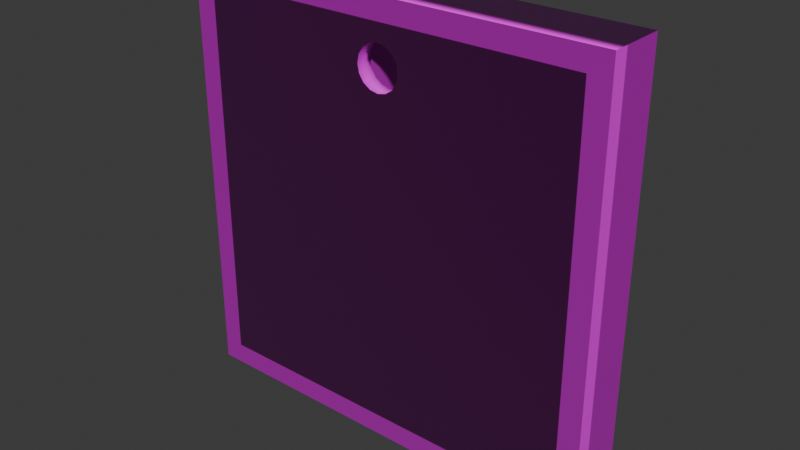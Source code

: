 # Source: Tablet1.blend  (saved by Blender 4.4.32; exported with 4.5.12 LTS)
import bpy
from mathutils import Matrix  # noqa: F401  (used for matrix-valued properties, if any)

bpy.ops.wm.read_factory_settings(use_empty=True)
scene = bpy.context.scene
scene.name = 'Scene'

# ---- collections
col_collection = bpy.data.collections.new('Collection'); scene.collection.children.link(col_collection)

# ---- images (referenced by path relative to the original .blend; pixels are not part of the script)
import os
ASSET_DIR = os.environ.get("B2B_ASSET_DIR", "")  # directory of the original .blend (textures are referenced by path, not embedded)
HERE = os.path.dirname(os.path.abspath(__file__))  # packed textures are extracted next to this script under _unpacked/

def load_image(name, relpath, width, height, colorspace="sRGB"):
    """Load a texture the original file referenced (path relative to the .blend, or extracted next to this script)."""
    p = next((c for c in (os.path.join(HERE, relpath), os.path.join(ASSET_DIR, relpath)) if relpath and os.path.exists(c)), "")
    if p:
        img = bpy.data.images.load(p, check_existing=True)
        img.name = name
    else:  # same state as the original file: an image datablock whose file is absent (Cycles renders it pink)
        img = bpy.data.images.new(name, width, height)
        img.source = "FILE"
        img.filepath = "//" + (relpath or name)
    img.colorspace_settings.name = colorspace
    return img
img_wood01_height_jpg = load_image('wood01_height.jpg', 'Textures/wood01_height.jpg', 1024, 1024, 'Non-Color')
img_wood01_diffuse_jpg = load_image('wood01_diffuse.jpg', 'Textures/wood01_diffuse.jpg', 1024, 1024, 'sRGB')
img_wood01_glossiness_jpg = load_image('wood01_glossiness.jpg', 'Textures/wood01_glossiness.jpg', 1024, 1024, 'Non-Color')
img_wood01_normal_jpg = load_image('wood01_normal.jpg', 'Textures/wood01_normal.jpg', 1024, 1024, 'Non-Color')

# ---- materials (node trees are filled in below, after node groups)
mat_dark_wood = bpy.data.materials.new('Dark wood')
mat_dark_wood.displacement_method = 'BOTH'

# ---- material node trees
mat_dark_wood.use_nodes = True; mat_dark_wood.node_tree.nodes.clear()
_N = mat_dark_wood.node_tree.nodes; _L = mat_dark_wood.node_tree.links
n0 = _N.new('ShaderNodeBsdfPrincipled'); n0.name = 'Principled BSDF'; n0.location = (803, 338)
n1 = _N.new('ShaderNodeOutputMaterial'); n1.name = 'Material Output'; n1.location = (1093, 338)
n2 = _N.new('ShaderNodeTexImage'); n2.name = 'Image Texture'; n2.location = (85, -600)
n2.label = 'Displacement'
n2.image = img_wood01_height_jpg
n3 = _N.new('ShaderNodeDisplacement'); n3.name = 'Displacement'; n3.location = (903, -362)
n4 = _N.new('ShaderNodeTexImage'); n4.name = 'Image Texture.001'; n4.location = (85, -40)
n4.label = 'Base Color'
n4.image = img_wood01_diffuse_jpg
n5 = _N.new('ShaderNodeTexImage'); n5.name = 'Image Texture.002'; n5.location = (85, -320)
n5.label = 'Roughness'
n5.image = img_wood01_glossiness_jpg
n6 = _N.new('ShaderNodeInvert'); n6.name = 'Invert Color'; n6.location = (553, 258)
n7 = _N.new('ShaderNodeTexImage'); n7.name = 'Image Texture.003'; n7.location = (85, -880)
n7.label = 'Normal'
n7.image = img_wood01_normal_jpg
n8 = _N.new('ShaderNodeNormalMap'); n8.name = 'Normal Map'; n8.location = (546, -516)
n9 = _N.new('ShaderNodeMapping'); n9.name = 'Mapping'; n9.location = (230, -40)
n10 = _N.new('NodeReroute'); n10.name = 'Reroute'; n10.location = (35, -596)
n10.width = 20
n10.socket_idname = 'NodeSocketVector'
n11 = _N.new('ShaderNodeTexCoord'); n11.name = 'Texture Coordinate'; n11.location = (30, -40)
n12 = _N.new('NodeFrame'); n12.name = 'Frame'; n12.location = (-1270, 340)
n12.label = 'Mapping'
n12.width = 400
n13 = _N.new('NodeFrame'); n13.name = 'Frame.001'; n13.location = (-625, 540)
n13.label = 'Textures'
n13.width = 355
n14 = _N.new('ShaderNodeSeparateXYZ'); n14.name = 'Separate XYZ'; n14.location = (30, -54)
n15 = _N.new('ShaderNodeMath'); n15.name = 'Math'; n15.location = (214, -164)
n15.operation = 'SUBTRACT'
n15.inputs[0].default_value = 1.0
n16 = _N.new('ShaderNodeCombineXYZ'); n16.name = 'Combine XYZ'; n16.location = (390, -30)
n17 = _N.new('NodeFrame'); n17.name = 'Frame.002'; n17.location = (-142, -366)
n17.width = 560
n2.parent = n13
n4.parent = n13
n5.parent = n13
n7.parent = n13
n9.parent = n12
n10.parent = n13
n11.parent = n12
n14.parent = n17
n15.parent = n17
n16.parent = n17
_L.new(n0.outputs[0], n1.inputs[0])
_L.new(n2.outputs[0], n3.inputs[0])
_L.new(n3.outputs[0], n1.inputs[2])
_L.new(n4.outputs[0], n0.inputs[0])
_L.new(n5.outputs[0], n6.inputs[1])
_L.new(n6.outputs[0], n0.inputs[2])
_L.new(n8.outputs[0], n0.inputs[5])
_L.new(n10.outputs[0], n4.inputs[0])
_L.new(n10.outputs[0], n5.inputs[0])
_L.new(n10.outputs[0], n2.inputs[0])
_L.new(n10.outputs[0], n7.inputs[0])
_L.new(n9.outputs[0], n10.inputs[0])
_L.new(n11.outputs[2], n9.inputs[0])
_L.new(n14.outputs[0], n16.inputs[0])
_L.new(n14.outputs[2], n16.inputs[2])
_L.new(n14.outputs[1], n15.inputs[1])
_L.new(n15.outputs[0], n16.inputs[1])
_L.new(n7.outputs[0], n14.inputs[0])
_L.new(n16.outputs[0], n8.inputs[1])
n1.is_active_output = True

# ---- world
world_world = bpy.data.worlds.new('World'); scene.world = world_world
world_world.use_nodes = True; world_world.node_tree.nodes.clear()
_N = world_world.node_tree.nodes; _L = world_world.node_tree.links
n0 = _N.new('ShaderNodeOutputWorld'); n0.name = 'World Output'; n0.location = (300, 300)
n1 = _N.new('ShaderNodeBackground'); n1.name = 'Background'; n1.location = (10, 300)
n1.inputs[0].default_value = (0.05088, 0.05088, 0.05088, 1.0)
_L.new(n1.outputs[0], n0.inputs[0])
n0.is_active_output = True
world_world.color = (0.05088, 0.05088, 0.05088)
world_world.sun_shadow_jitter_overblur = 0.0

# ---- meshes
me_cube = bpy.data.meshes.new('Cube')
me_cube.from_pydata([(1.8, -0.25, 1.8), (1.8, 0.15, 1.8), (1.8, -0.25, -1.8), (1.8, 0.15, -1.8), (-1.8, -0.25, 1.8), (-1.8, 0.15, 1.8), (-1.8, -0.25, -1.8), (-1.8, 0.15, -1.8), (-2.0, 0.15, 2.0), (-2.0, 0.15, -2.0), (2.0, 0.15, 2.0), (2.0, -0.25, -2.0), (-2.0, -0.25, -2.0), (2.0, -0.25, 2.0), (2.0, 0.15, -2.0), (-2.0, -0.25, 2.0), (2.0, -0.3988, -2.0), (-2.0, -0.3988, -2.0), (2.0, -0.3988, 2.0), (-2.0, -0.3988, 2.0), (1.8, -0.3988, -1.8), (-1.8, -0.3988, -1.8), (1.8, -0.3988, 1.8), (-1.8, -0.3988, 1.8), (0.1898, -0.3988, 1.358), (0.1898, -0.25, 1.358), (-0.07234, -0.3988, 1.62), (-0.07234, -0.25, 1.62), (0.004435, -0.3988, 1.636), (0.004435, -0.25, 1.636), (-0.1809, -0.3988, 1.358), (-0.1809, -0.25, 1.358), (0.1898, -0.3988, 1.512), (0.1898, -0.25, 1.512), (0.1463, -0.3988, 1.293), (0.1463, -0.25, 1.293), (0.1463, -0.3988, 1.577), (0.1463, -0.25, 1.577), (-0.1374, -0.3988, 1.577), (-0.1374, -0.25, 1.577), (-0.1374, -0.3988, 1.293), (-0.1374, -0.25, 1.293), (-0.1809, -0.3988, 1.512), (-0.1809, -0.25, 1.512), (-0.1962, -0.3988, 1.435), (-0.1962, -0.25, 1.435), (0.08121, -0.3988, 1.62), (0.08121, -0.25, 1.62), (-0.07234, -0.3988, 1.25), (-0.07234, -0.25, 1.25), (0.004435, -0.3988, 1.234), (0.004435, -0.25, 1.234), (0.2051, -0.3988, 1.435), (0.2051, -0.25, 1.435), (0.08121, -0.3988, 1.25), (0.08121, -0.25, 1.25), (-0.3042, -0.25, -0.239), (-0.3042, 0.15, -0.239), (-0.2402, -0.25, -0.239), (-0.2402, 0.15, -0.239), (-0.3042, -0.25, 1.8), (-0.3042, 0.15, 1.8), (-0.2402, -0.25, 1.8), (-0.2402, 0.15, 1.8), (0.2553, -0.25, 1.047), (0.2553, 0.15, 1.047), (0.3193, -0.25, 1.047), (0.3193, 0.15, 1.047), (0.2553, -0.25, 1.8), (0.2553, 0.15, 1.8), (0.3193, -0.25, 1.8), (0.3193, 0.15, 1.8), (-0.2402, -0.25, 0.5951), (1.401, -0.25, 0.5951), (-0.2402, -0.25, 0.6532), (1.401, -0.25, 0.6532), (-0.2402, 0.15, 0.5951), (1.401, 0.15, 0.5951), (-0.2402, 0.15, 0.6532), (1.401, 0.15, 0.6532), (0.6664, -0.25, 0.9231), (0.6664, -0.25, 1.8), (0.6664, 0.15, 0.9231), (0.6664, 0.15, 1.8), (0.7508, -0.25, 0.9231), (0.7508, -0.25, 1.8), (0.7508, 0.15, 0.9231), (0.7508, 0.15, 1.8), (1.401, -0.25, 0.5951), (1.401, -0.25, -1.356), (1.401, 0.15, 0.5951), (1.401, 0.15, -1.356), (1.316, -0.25, 0.5951), (1.316, -0.25, -1.356), (1.316, 0.15, 0.5951), (1.316, 0.15, -1.356), (1.316, 0.15, -1.356), (-1.33, 0.15, -1.356), (1.316, 0.15, -1.287), (-1.33, 0.15, -1.287), (1.316, -0.25, -1.356), (-1.33, -0.25, -1.356), (1.316, -0.25, -1.287), (-1.33, -0.25, -1.287), (-1.33, -0.25, -1.287), (-1.33, -0.25, 0.02376), (-1.33, 0.15, -1.287), (-1.33, 0.15, 0.02376), (-1.24, -0.25, -1.287), (-1.24, -0.25, 0.02376), (-1.24, 0.15, -1.287), (-1.24, 0.15, 0.02376), (0.9701, -0.25, -1.076), (0.9701, -0.25, 0.5003), (0.9701, 0.15, -1.076), (0.9701, 0.15, 0.5003), (1.06, -0.25, -1.076), (1.06, -0.25, 0.5003), (1.06, 0.15, -1.076), (1.06, 0.15, 0.5003), (0.9703, -0.25, -1.075), (-0.6063, -0.25, -1.075), (0.9703, 0.15, -1.075), (-0.6063, 0.15, -1.075), (0.9703, -0.25, -0.9845), (-0.6063, -0.25, -0.9845), (0.9703, 0.15, -0.9845), (-0.6063, 0.15, -0.9845), (-0.3297, -0.25, 0.4252), (-1.41, -0.25, 0.4252), (-0.3297, 0.15, 0.4252), (-1.41, 0.15, 0.4252), (-0.3297, -0.25, 0.5155), (-1.41, -0.25, 0.5155), (-0.3297, 0.15, 0.5155), (-1.41, 0.15, 0.5155), (-0.3297, -0.25, 1.072), (-1.41, -0.25, 1.072), (-0.3297, 0.15, 1.072), (-1.41, 0.15, 1.072), (-0.3297, -0.25, 1.163), (-1.41, -0.25, 1.163), (-0.3297, 0.15, 1.163), (-1.41, 0.15, 1.163), (0.4939, -0.25, -0.3276), (-0.2102, -0.25, -0.3276), (0.4939, 0.15, -0.3276), (-0.2102, 0.15, -0.3276), (0.4939, -0.25, -0.2372), (-0.2102, -0.25, -0.2372), (0.4939, 0.15, -0.2372), (-0.2102, 0.15, -0.2372)], [], [(5, 4, 6, 7), (14, 11, 12, 9), (9, 12, 15, 8), (1, 0, 4, 5), (10, 13, 11, 14), (8, 15, 13, 10), (5, 7, 9, 8), (1, 5, 8, 10), (12, 11, 16, 17), (7, 3, 14, 9), (13, 15, 19, 18), (11, 13, 18, 16), (3, 1, 10, 14), (2, 3, 7, 6), (0, 1, 3, 2), (15, 12, 17, 19), (20, 21, 17, 16), (22, 20, 16, 18), (21, 23, 19, 17), (23, 22, 18, 19), (22, 23, 44, 42, 38, 26, 28, 46, 36, 32, 52), (2, 6, 4, 45, 31, 41, 49, 51, 55, 35, 25, 53, 0), (31, 30, 40, 41), (33, 32, 36, 37), (43, 42, 44, 45), (37, 36, 46, 47), (53, 52, 32, 33), (41, 40, 48, 49), (49, 48, 50, 51), (35, 34, 24, 25), (47, 46, 28, 29), (39, 38, 42, 43), (55, 54, 34, 35), (29, 28, 26, 27), (0, 53, 33, 37, 47, 29, 27, 39, 43, 45, 4), (52, 24, 34, 54, 50, 48, 40, 30, 44, 23, 21, 20, 22), (25, 24, 52, 53), (51, 50, 54, 55), (27, 26, 38, 39), (45, 44, 30, 31), (56, 57, 59, 58), (58, 59, 63, 62), (62, 63, 61, 60), (60, 61, 57, 56), (58, 62, 60, 56), (63, 59, 57, 61), (64, 65, 67, 66), (66, 67, 71, 70), (70, 71, 69, 68), (68, 69, 65, 64), (66, 70, 68, 64), (71, 67, 65, 69), (72, 73, 75, 74), (74, 75, 79, 78), (78, 79, 77, 76), (76, 77, 73, 72), (74, 78, 76, 72), (79, 75, 73, 77), (80, 81, 83, 82), (82, 83, 87, 86), (86, 87, 85, 84), (84, 85, 81, 80), (82, 86, 84, 80), (87, 83, 81, 85), (88, 89, 91, 90), (90, 91, 95, 94), (94, 95, 93, 92), (92, 93, 89, 88), (90, 94, 92, 88), (95, 91, 89, 93), (96, 97, 99, 98), (98, 99, 103, 102), (102, 103, 101, 100), (100, 101, 97, 96), (98, 102, 100, 96), (103, 99, 97, 101), (104, 105, 107, 106), (106, 107, 111, 110), (110, 111, 109, 108), (108, 109, 105, 104), (106, 110, 108, 104), (111, 107, 105, 109), (112, 113, 115, 114), (114, 115, 119, 118), (118, 119, 117, 116), (116, 117, 113, 112), (114, 118, 116, 112), (119, 115, 113, 117), (120, 121, 123, 122), (122, 123, 127, 126), (126, 127, 125, 124), (124, 125, 121, 120), (122, 126, 124, 120), (127, 123, 121, 125), (128, 129, 131, 130), (130, 131, 135, 134), (134, 135, 133, 132), (132, 133, 129, 128), (130, 134, 132, 128), (135, 131, 129, 133), (136, 137, 139, 138), (138, 139, 143, 142), (142, 143, 141, 140), (140, 141, 137, 136), (138, 142, 140, 136), (143, 139, 137, 141), (144, 145, 147, 146), (146, 147, 151, 150), (150, 151, 149, 148), (148, 149, 145, 144), (146, 150, 148, 144), (151, 147, 145, 149)])
me_cube.polygons.foreach_set('use_smooth', [0, 0, 0, 0, 0, 0, 0, 0, 0, 0, 0, 0, 0, 0, 0, 0, 0, 0, 0, 0, 0, 0, 1, 1, 1, 1, 1, 1, 1, 1, 1, 1, 1, 1, 0, 0, 1, 1, 1, 1, 0, 0, 0, 0, 0, 0, 0, 0, 0, 0, 0, 0, 0, 0, 0, 0, 0, 0, 0, 0, 0, 0, 0, 0, 0, 0, 0, 0, 0, 0, 0, 0, 0, 0, 0, 0, 0, 0, 0, 0, 0, 0, 0, 0, 0, 0, 0, 0, 0, 0, 0, 0, 0, 0, 0, 0, 0, 0, 0, 0, 0, 0, 0, 0, 0, 0, 0, 0, 0, 0, 0, 0])
_uv = me_cube.uv_layers.new(name='UVMap')
_uv.uv.foreach_set('vector', [0.1375, 0.5125, 0.8625, 0.5125, 0.8625, 0.7375, 0.1375, 0.7375, 0.375, 0.75, 0.625, 0.75, 0.625, 1.0, 0.375, 1.0, 0.375, 0.0, 0.625, 0.0, 0.625, 0.25, 0.375, 0.25, 0.3625, 0.5125, 0.6375, 0.5125, 0.8625, 0.5125, 0.1375, 0.5125, 0.375, 0.5, 0.625, 0.5, 0.625, 0.75, 0.375, 0.75, 0.375, 0.25, 0.625, 0.25, 0.625, 0.5, 0.375, 0.5, 0.1375, 0.5125, 0.1375, 0.7375, 0.125, 0.75, 0.125, 0.5, 0.3625, 0.5125, 0.1375, 0.5125, 0.125, 0.5, 0.375, 0.5, 0.625, 1.0, 0.625, 0.75, 0.625, 0.75, 0.625, 1.0, 0.1375, 0.7375, 0.3625, 0.7375, 0.375, 0.75, 0.125, 0.75, 0.625, 0.5, 0.625, 0.25, 0.625, 0.25, 0.625, 0.5, 0.625, 0.75, 0.625, 0.5, 0.625, 0.5, 0.625, 0.75, 0.3625, 0.7375, 0.3625, 0.5125, 0.375, 0.5, 0.375, 0.75, 0.6375, 0.7375, 0.3625, 0.7375, 0.1375, 0.7375, 0.8625, 0.7375, 0.6375, 0.5125, 0.3625, 0.5125, 0.3625, 0.7375, 0.6375, 0.7375, 0.625, 0.25, 0.625, 0.0, 0.625, 0.0, 0.625, 0.25, 0.6375, 0.7375, 0.8625, 0.7375, 0.875, 0.75, 0.625, 0.75, 0.6375, 0.5125, 0.6375, 0.7375, 0.625, 0.75, 0.625, 0.5, 0.8625, 0.7375, 0.8625, 0.5125, 0.875, 0.5, 0.875, 0.75, 0.8625, 0.5125, 0.6375, 0.5125, 0.625, 0.5, 0.875, 0.5, 0.0, 0.0, 0.0, 0.0, 0.0, 0.0, 0.0, 0.0, 0.0, 0.0, 0.0, 0.0, 0.0, 0.0, 0.0, 0.0, 0.0, 0.0, 0.0, 0.0, 0.0, 0.0, 0.6375, 0.7375, 0.8625, 0.7375, 0.8625, 0.5125, 0.7623, 0.5353, 0.7613, 0.5401, 0.7586, 0.5442, 0.7545, 0.5469, 0.7497, 0.5478, 0.7449, 0.5469, 0.7409, 0.5442, 0.7381, 0.5401, 0.7372, 0.5353, 0.6375, 0.5125, 0.0, 0.0, 0.0, 0.0, 0.0, 0.0, 0.0, 0.0, 0.0, 0.0, 0.0, 0.0, 0.0, 0.0, 0.0, 0.0, 0.0, 0.0, 0.0, 0.0, 0.0, 0.0, 0.0, 0.0, 0.0, 0.0, 0.0, 0.0, 0.0, 0.0, 0.0, 0.0, 0.0, 0.0, 0.0, 0.0, 0.0, 0.0, 0.0, 0.0, 0.0, 0.0, 0.0, 0.0, 0.0, 0.0, 0.0, 0.0, 0.0, 0.0, 0.0, 0.0, 0.0, 0.0, 0.0, 0.0, 0.0, 0.0, 0.0, 0.0, 0.0, 0.0, 0.0, 0.0, 0.0, 0.0, 0.0, 0.0, 0.0, 0.0, 0.0, 0.0, 0.0, 0.0, 0.0, 0.0, 0.0, 0.0, 0.0, 0.0, 0.0, 0.0, 0.0, 0.0, 0.0, 0.0, 0.0, 0.0, 0.0, 0.0, 0.0, 0.0, 0.0, 0.0, 0.0, 0.0, 0.6375, 0.5125, 0.7372, 0.5353, 0.7381, 0.5305, 0.7409, 0.5264, 0.7449, 0.5237, 0.7497, 0.5228, 0.7545, 0.5237, 0.7586, 0.5264, 0.7613, 0.5305, 0.7623, 0.5353, 0.8625, 0.5125, 0.0, 0.0, 0.0, 0.0, 0.0, 0.0, 0.0, 0.0, 0.0, 0.0, 0.0, 0.0, 0.0, 0.0, 0.0, 0.0, 0.0, 0.0, 0.0, 0.0, 0.0, 0.0, 0.0, 0.0, 0.0, 0.0, 0.0, 0.0, 0.0, 0.0, 0.0, 0.0, 0.0, 0.0, 0.0, 0.0, 0.0, 0.0, 0.0, 0.0, 0.0, 0.0, 0.0, 0.0, 0.0, 0.0, 0.0, 0.0, 0.0, 0.0, 0.0, 0.0, 0.0, 0.0, 0.0, 0.0, 0.0, 0.0, 0.0, 0.0, 0.0, 0.0, 0.0, 0.0, 0.0, 0.0, 0.0, 0.0, 0.0, 0.0, 0.0, 0.0, 0.0, 0.0, 0.0, 0.0, 0.0, 0.0, 0.0, 0.0, 0.0, 0.0, 0.0, 0.0, 0.0, 0.0, 0.0, 0.0, 0.0, 0.0, 0.0, 0.0, 0.0, 0.0, 0.0, 0.0, 0.0, 0.0, 0.0, 0.0, 0.0, 0.0, 0.0, 0.0, 0.0, 0.0, 0.0, 0.0, 0.0, 0.0, 0.0, 0.0, 0.0, 0.0, 0.0, 0.0, 0.0, 0.0, 0.0, 0.0, 0.0, 0.0, 0.0, 0.0, 0.0, 0.0, 0.0, 0.0, 0.0, 0.0, 0.0, 0.0, 0.0, 0.0, 0.0, 0.0, 0.0, 0.0, 0.0, 0.0, 0.0, 0.0, 0.0, 0.0, 0.0, 0.0, 0.0, 0.0, 0.0, 0.0, 0.0, 0.0, 0.0, 0.0, 0.0, 0.0, 0.0, 0.0, 0.0, 0.0, 0.0, 0.0, 0.0, 0.0, 0.0, 0.0, 0.0, 0.0, 0.0, 0.0, 0.0, 0.0, 0.0, 0.0, 0.0, 0.0, 0.0, 0.0, 0.0, 0.0, 0.0, 0.0, 0.0, 0.0, 0.0, 0.0, 0.0, 0.0, 0.0, 0.0, 0.0, 0.0, 0.0, 0.0, 0.0, 0.0, 0.0, 0.0, 0.0, 0.0, 0.0, 0.0, 0.0, 0.0, 0.0, 0.0, 0.0, 0.0, 0.0, 0.0, 0.0, 0.0, 0.0, 0.0, 0.0, 0.0, 0.0, 0.0, 0.0, 0.0, 0.0, 0.0, 0.0, 0.0, 0.0, 0.0, 0.0, 0.0, 0.0, 0.0, 0.0, 0.0, 0.0, 0.0, 0.0, 0.0, 0.0, 0.0, 0.0, 0.0, 0.0, 0.0, 0.0, 0.0, 0.0, 0.0, 0.0, 0.0, 0.0, 0.0, 0.0, 0.0, 0.0, 0.0, 0.0, 0.0, 0.0, 0.0, 0.0, 0.0, 0.0, 0.0, 0.0, 0.0, 0.0, 0.0, 0.0, 0.0, 0.0, 0.0, 0.0, 0.0, 0.0, 0.0, 0.0, 0.0, 0.0, 0.0, 0.0, 0.0, 0.0, 0.0, 0.0, 0.0, 0.0, 0.0, 0.0, 0.0, 0.0, 0.0, 0.0, 0.0, 0.0, 0.0, 0.0, 0.0, 0.0, 0.0, 0.0, 0.0, 0.0, 0.0, 0.0, 0.0, 0.0, 0.0, 0.0, 0.0, 0.0, 0.0, 0.0, 0.0, 0.0, 0.0, 0.0, 0.0, 0.0, 0.0, 0.0, 0.0, 0.0, 0.0, 0.0, 0.0, 0.0, 0.0, 0.0, 0.0, 0.0, 0.0, 0.0, 0.0, 0.0, 0.0, 0.0, 0.0, 0.0, 0.0, 0.0, 0.0, 0.0, 0.0, 0.0, 0.0, 0.0, 0.0, 0.0, 0.0, 0.0, 0.0, 0.0, 0.0, 0.0, 0.0, 0.0, 0.0, 0.0, 0.0, 0.0, 0.0, 0.0, 0.0, 0.0, 0.0, 0.0, 0.0, 0.0, 0.0, 0.0, 0.0, 0.0, 0.0, 0.0, 0.0, 0.0, 0.0, 0.0, 0.0, 0.0, 0.0, 0.0, 0.0, 0.0, 0.0, 0.0, 0.0, 0.0, 0.0, 0.0, 0.0, 0.0, 0.0, 0.0, 0.0, 0.0, 0.0, 0.0, 0.0, 0.0, 0.0, 0.0, 0.0, 0.0, 0.0, 0.0, 0.0, 0.0, 0.0, 0.0, 0.0, 0.0, 0.0, 0.0, 0.0, 0.0, 0.0, 0.0, 0.0, 0.0, 0.0, 0.0, 0.0, 0.0, 0.0, 0.0, 0.0, 0.0, 0.0, 0.0, 0.0, 0.0, 0.0, 0.0, 0.0, 0.0, 0.0, 0.0, 0.0, 0.0, 0.0, 0.0, 0.0, 0.0, 0.0, 0.0, 0.0, 0.0, 0.0, 0.0, 0.0, 0.0, 0.0, 0.0, 0.0, 0.0, 0.0, 0.0, 0.0, 0.0, 0.0, 0.0, 0.0, 0.0, 0.0, 0.0, 0.0, 0.0, 0.0, 0.0, 0.0, 0.0, 0.0, 0.0, 0.0, 0.0, 0.0, 0.0, 0.0, 0.0, 0.0, 0.0, 0.0, 0.0, 0.0, 0.0, 0.0, 0.0, 0.0, 0.0, 0.0, 0.0, 0.0, 0.0, 0.0, 0.0, 0.0, 0.0, 0.0, 0.0, 0.0, 0.0, 0.0, 0.0, 0.0, 0.0, 0.0, 0.0, 0.0, 0.0, 0.0, 0.0, 0.0, 0.0, 0.0, 0.0, 0.0, 0.0, 0.0, 0.0, 0.0, 0.0, 0.0, 0.0, 0.0, 0.0, 0.0, 0.0, 0.0, 0.0, 0.0, 0.0, 0.0, 0.0, 0.0, 0.0, 0.0, 0.0, 0.0, 0.0, 0.0, 0.0, 0.0, 0.0, 0.0, 0.0, 0.0, 0.0, 0.0, 0.0, 0.0, 0.0, 0.0, 0.0, 0.0, 0.0, 0.0, 0.0, 0.0, 0.0, 0.0, 0.0, 0.0, 0.0, 0.0, 0.0, 0.0, 0.0, 0.0, 0.0, 0.0, 0.0, 0.0, 0.0, 0.0, 0.0, 0.0, 0.0, 0.0, 0.0, 0.0, 0.0, 0.0, 0.0, 0.0, 0.0, 0.0, 0.0, 0.0, 0.0, 0.0, 0.0, 0.0, 0.0, 0.0, 0.0, 0.0, 0.0, 0.0, 0.0, 0.0, 0.0, 0.0, 0.0, 0.0, 0.0, 0.0, 0.0, 0.0, 0.0, 0.0, 0.0, 0.0, 0.0, 0.0, 0.0, 0.0, 0.0, 0.0, 0.0, 0.0, 0.0, 0.0, 0.0, 0.0, 0.0, 0.0, 0.0, 0.0, 0.0, 0.0, 0.0, 0.0, 0.0, 0.0])
_uv = me_cube.uv_layers.new(name='automap')
_uv.uv.foreach_set('vector', [0.7, 0.45, 0.75, 0.45, 0.75, 0.9, 0.7, 0.9, 0.55, 0.95, 0.5, 0.95, 0.5, 0.45, 0.55, 0.45, 0.65, 0.95, 0.6, 0.95, 0.6, 0.45, 0.65, 0.45, 0.8, 0.9, 0.75, 0.9, 0.75, 0.45, 0.8, 0.45, 0.65, 0.45, 0.7, 0.45, 0.7, 0.95, 0.65, 0.95, 0.6, 0.95, 0.55, 0.95, 0.55, 0.45, 0.6, 0.45, 0.025, 0.475, 0.475, 0.475, 0.5, 0.5, 2.186e-08, 0.5, 0.025, 0.025, 0.025, 0.475, 2.186e-08, 0.5, 5.96e-08, 4.5e-15, 0.5, 0.45, 0.5, 0.95, 0.5, 0.95, 0.5, 0.45, 0.475, 0.475, 0.475, 0.025, 0.5, 3.775e-08, 0.5, 0.5, 0.55, 0.45, 0.55, 0.95, 0.55, 0.95, 0.55, 0.45, 0.7, 0.95, 0.7, 0.45, 0.7, 0.45, 0.7, 0.95, 0.475, 0.025, 0.025, 0.025, 5.96e-08, 4.5e-15, 0.5, 3.775e-08, 0.8, 0.45, 0.85, 0.45, 0.85, 0.9, 0.8, 0.9, 0.85, 0.45, 0.9, 0.45, 0.9, 0.9, 0.85, 0.9, 0.6, 0.45, 0.6, 0.95, 0.6, 0.95, 0.6, 0.45, 0.475, 0.975, 0.475, 0.525, 0.5, 0.5, 0.5, 1.0, 0.025, 0.975, 0.475, 0.975, 0.5, 1.0, 1.391e-08, 1.0, 0.475, 0.525, 0.025, 0.525, 5.166e-08, 0.5, 0.5, 0.5, 0.025, 0.525, 0.025, 0.975, 1.391e-08, 1.0, 5.166e-08, 0.5, 0.5, -6.955e-09, 0.5, 0.45, 0.5456, 0.2495, 0.536, 0.2476, 0.5279, 0.2422, 0.5225, 0.234, 0.5205, 0.2244, 0.5225, 0.2148, 0.5279, 0.2067, 0.536, 0.2013, 0.5456, 0.1994, 0.85, 0.9, 0.75, 0.9, 0.75, 0.45, 0.7946, 0.4956, 0.795, 0.5052, 0.7962, 0.5134, 0.798, 0.5188, 0.8001, 0.5207, 0.8023, 0.5188, 0.8041, 0.5134, 0.8053, 0.5052, 0.8057, 0.4956, 0.85, 0.45, 0.0, 0.0, 0.0, 0.0, 0.0, 0.0, 0.0, 0.0, 0.0, 0.0, 0.0, 0.0, 0.0, 0.0, 0.0, 0.0, 0.0, 0.0, 0.0, 0.0, 0.0, 0.0, 0.0, 0.0, 0.0, 0.0, 0.0, 0.0, 0.0, 0.0, 0.0, 0.0, 0.0, 0.0, 0.0, 0.0, 0.0, 0.0, 0.0, 0.0, 0.0, 0.0, 0.0, 0.0, 0.0, 0.0, 0.0, 0.0, 0.0, 0.0, 0.0, 0.0, 0.0, 0.0, 0.0, 0.0, 0.0, 0.0, 0.0, 0.0, 0.0, 0.0, 0.0, 0.0, 0.0, 0.0, 0.0, 0.0, 0.0, 0.0, 0.0, 0.0, 0.0, 0.0, 0.0, 0.0, 0.0, 0.0, 0.0, 0.0, 0.0, 0.0, 0.0, 0.0, 0.0, 0.0, 0.0, 0.0, 0.0, 0.0, 0.0, 0.0, 0.0, 0.0, 0.0, 0.0, 0.85, 0.45, 0.8057, 0.4956, 0.8053, 0.486, 0.8041, 0.4779, 0.8023, 0.4725, 0.8001, 0.4705, 0.798, 0.4725, 0.7962, 0.4779, 0.795, 0.486, 0.7946, 0.4956, 0.75, 0.45, 0.5456, 0.1994, 0.5552, 0.2013, 0.5634, 0.2067, 0.5688, 0.2148, 0.5707, 0.2244, 0.5688, 0.234, 0.5634, 0.2422, 0.5552, 0.2476, 0.5456, 0.2495, 0.5, 0.45, 0.95, 0.45, 0.95, 2.702e-08, 0.5, -6.955e-09, 0.0, 0.0, 0.0, 0.0, 0.0, 0.0, 0.0, 0.0, 0.0, 0.0, 0.0, 0.0, 0.0, 0.0, 0.0, 0.0, 0.0, 0.0, 0.0, 0.0, 0.0, 0.0, 0.0, 0.0, 0.0, 0.0, 0.0, 0.0, 0.0, 0.0, 0.0, 0.0, 0.375, 0.0, 0.625, 0.0, 0.625, 0.25, 0.375, 0.25, 0.375, -0.1773, 0.625, -0.1773, 0.625, 0.5, 0.375, 0.5, 0.375, 0.5, 0.625, 0.5, 0.625, 0.75, 0.375, 0.75, 0.375, 0.75, 0.625, 0.75, 0.625, 1.427, 0.375, 1.427, -0.3023, 0.5, 0.375, 0.5, 0.375, 0.75, -0.3023, 0.75, 0.625, 0.5, 1.302, 0.5, 1.302, 0.75, 0.625, 0.75, 0.375, 0.0, 0.625, 0.0, 0.625, 0.25, 0.375, 0.25, 0.375, 0.25, 0.625, 0.25, 0.625, 0.5, 0.375, 0.5, 0.375, 0.5, 0.625, 0.5, 0.625, 0.75, 0.375, 0.75, 0.375, 0.75, 0.625, 0.75, 0.625, 1.0, 0.375, 1.0, 0.125, 0.5, 0.375, 0.5, 0.375, 0.75, 0.125, 0.75, 0.625, 0.5, 0.875, 0.5, 0.875, 0.75, 0.625, 0.75, 0.375, 0.0, 0.6491, 5.224e-07, 0.6491, 0.25, 0.375, 0.25, 0.375, 0.25, 0.6491, 0.25, 0.6491, 0.5, 0.375, 0.5, 0.375, 0.5, 0.6491, 0.5, 0.6491, 0.75, 0.375, 0.75, 0.375, 0.75, 0.6491, 0.75, 0.6491, 1.0, 0.375, 1.0, 0.125, 0.5, 0.375, 0.5, 0.375, 0.75, 0.125, 0.75, 0.625, 0.5, 0.875, 0.5, 0.875, 0.75, 0.625, 0.75, 0.4338, 0.0, 0.625, 0.0, 0.625, 0.25, 0.4338, 0.25, 0.4338, 0.25, 0.625, 0.25, 0.625, 0.5, 0.4338, 0.5, 0.4338, 0.5, 0.625, 0.5, 0.625, 0.75, 0.4338, 0.75, 0.4338, 0.75, 0.625, 0.75, 0.625, 1.0, 0.4338, 1.0, 0.125, 0.5, 0.375, 0.5, 0.375, 0.75, 0.125, 0.75, 0.625, 0.5, 0.875, 0.5, 0.875, 0.75, 0.625, 0.75, 0.375, 0.0, 0.7139, 0.0, 0.7139, 0.25, 0.375, 0.25, 0.375, 0.25, 0.7139, 0.25, 0.7139, 0.5, 0.375, 0.5, 0.375, 0.5, 0.7139, 0.5, 0.7139, 0.75, 0.375, 0.75, 0.375, 0.75, 0.7139, 0.75, 0.7139, 1.0, 0.375, 1.0, 0.125, 0.5, 0.375, 0.5, 0.375, 0.75, 0.125, 0.75, 0.625, 0.5, 0.875, 0.5, 0.875, 0.75, 0.625, 0.75, 0.375, 0.0, 0.7155, -9.462e-07, 0.7155, 0.25, 0.375, 0.25, 0.375, 0.25, 0.7155, 0.25, 0.7155, 0.5, 0.375, 0.5, 0.375, 0.5, 0.7155, 0.5, 0.7155, 0.75, 0.375, 0.75, 0.375, 0.75, 0.7155, 0.75, 0.7155, 1.0, 0.375, 1.0, 0.125, 0.5, 0.375, 0.5, 0.375, 0.75, 0.125, 0.75, 0.625, 0.5, 0.875, 0.5, 0.875, 0.75, 0.625, 0.75, 0.375, 0.0, 0.625, 0.0, 0.625, 0.25, 0.375, 0.25, 0.375, 0.25, 0.625, 0.25, 0.625, 0.5, 0.375, 0.5, 0.375, 0.5, 0.625, 0.5, 0.625, 0.75, 0.375, 0.75, 0.375, 0.75, 0.625, 0.75, 0.625, 1.0, 0.375, 1.0, 0.125, 0.5, 0.375, 0.5, 0.375, 0.75, 0.125, 0.75, 0.625, 0.5, 0.875, 0.5, 0.875, 0.75, 0.625, 0.75, 0.2006, 0.0, 0.4506, 0.0, 0.4506, 0.25, 0.2006, 0.25, 0.2006, 6.613, 0.4506, 6.613, 0.4506, 6.863, 0.2006, 6.863, 0.2006, 0.5, 0.4506, 0.5, 0.4506, 0.75, 0.2006, 0.75, 0.2006, -5.613, 0.4506, -5.613, 0.4506, -5.363, 0.2006, -5.363, 6.488, 0.5, 6.738, 0.5, 6.738, 0.75, 6.488, 0.75, -5.738, 0.5, -5.488, 0.5, -5.488, 0.75, -5.738, 0.75, 0.3184, 0.0, 0.3184, 0.0, 0.3184, 0.25, 0.3184, 0.25, 0.2008, 6.614, 0.2008, 2.252, 0.2151, 2.252, 0.2151, 6.614, 0.3327, 0.5, 0.3327, 0.5, 0.3327, 0.75, 0.3327, 0.75, 0.2151, -5.364, 0.2151, -1.002, 0.2008, -1.002, 0.2008, -5.364, 7.411, 0.5, 7.411, 0.5, 7.411, 0.75, 7.411, 0.75, -2.049, 0.5, -2.049, 0.5, -2.049, 0.75, -2.049, 0.75, 0.3184, 0.0, 0.3184, -1.49e-08, 0.3184, 0.25, 0.3184, 0.25, 0.4386, 3.017, 0.4386, 0.0277, 0.453, 0.02769, 0.453, 3.017, 0.3327, 0.5, 0.3327, 0.5, 0.3327, 0.75, 0.3327, 0.75, 0.453, -1.767, 0.453, 1.222, 0.4386, 1.222, 0.4386, -1.767, 7.411, 0.5, 7.411, 0.5, 7.411, 0.75, 7.411, 0.75, -2.049, 0.5, -2.049, 0.5, -2.049, 0.75, -2.049, 0.75, 0.3184, 0.0, 0.3184, -1.49e-08, 0.3184, 0.25, 0.3184, 0.25, 0.5413, 3.017, 0.5413, 0.02764, 0.5556, 0.02764, 0.5556, 3.017, 0.3327, 0.5, 0.3327, 0.5, 0.3327, 0.75, 0.3327, 0.75, 0.5556, -1.767, 0.5556, 1.222, 0.5413, 1.222, 0.5413, -1.767, 7.411, 0.5, 7.411, 0.5, 7.411, 0.75, 7.411, 0.75, -2.049, 0.5, -2.049, 0.5, -2.049, 0.75, -2.049, 0.75, 0.3184, 1.036e-08, 0.3184, 1.863e-09, 0.3184, 0.25, 0.3184, 0.25, 0.3193, 5.296, 0.3193, 3.348, 0.3336, 3.348, 0.3336, 5.296, 0.3327, 0.5, 0.3327, 0.5, 0.3327, 0.75, 0.3327, 0.75, 0.3336, -4.046, 0.3336, -2.098, 0.3193, -2.098, 0.3193, -4.046, 7.411, 0.5, 7.411, 0.5, 7.411, 0.75, 7.411, 0.75, -2.049, 0.5, -2.049, 0.5, -2.049, 0.75, -2.049, 0.75])
_uv.active_render = True
me_cube.materials.append(mat_dark_wood)
me_cube.use_mirror_vertex_groups = False
me_cube.auto_texspace = False
me_cube.update()

# ---- objects
ob_tablet = bpy.data.objects.new('Tablet', me_cube)

# ---- transforms, parenting, visibility, modifiers, constraints
ob_tablet.location = (0.0, 0.0, 0.0)
ob_tablet.lock_rotations_4d = False
ob_tablet.empty_display_type = 'ARROWS'
ob_tablet.lineart.crease_threshold = 0.0

# ---- collection membership
col_collection.objects.link(ob_tablet)

# ---- scene / render settings (as saved in the file)
scene.frame_start = 1; scene.frame_end = 250; scene.frame_set(1)
scene.render.engine = 'BLENDER_EEVEE_NEXT'
bpy.context.view_layer.update()

# ---- added for rendering (the .blend has no active camera and no usable light): camera, sun
cam_auto = bpy.data.cameras.new('AutoCamera')
cam_auto.lens = 50.0
cam_auto.sensor_width = 36.0
cam_auto.clip_end = 1000.0
ob_auto_camera = bpy.data.objects.new('AutoCamera', cam_auto)
scene.collection.objects.link(ob_auto_camera)
ob_auto_camera.location = (5.25843, -6.43452, 4.20675)
ob_auto_camera.rotation_euler = (1.09748, -7.21219e-08, 0.694738)
scene.camera = ob_auto_camera
light_auto_sun = bpy.data.lights.new('AutoSun', 'SUN')
light_auto_sun.energy = 3.0
light_auto_sun.angle = 0.0523599
ob_auto_sun = bpy.data.objects.new('AutoSun', light_auto_sun)
scene.collection.objects.link(ob_auto_sun)
ob_auto_sun.rotation_euler = (0.872665, 0.174533, 0.523599)
bpy.context.view_layer.update()
